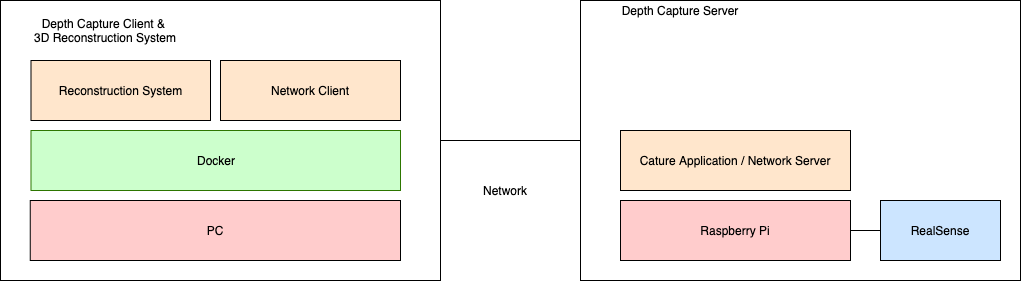

The diagram above was exported from draw.io. Its source (the exported page's mxGraphModel, read from the mxfile embedded in the PNG):
<mxGraphModel dx="1621" dy="767" grid="1" gridSize="10" guides="1" tooltips="1" connect="1" arrows="1" fold="1" page="1" pageScale="1" pageWidth="827" pageHeight="1169" math="0" shadow="0">
  <root>
    <mxCell id="0" />
    <mxCell id="1" parent="0" />
    <mxCell id="14" value="" style="rounded=0;whiteSpace=wrap;html=1;shadow=0;fillColor=none;" parent="1" vertex="1">
      <mxGeometry x="-500" width="440" height="280" as="geometry" />
    </mxCell>
    <mxCell id="12" value="" style="rounded=0;whiteSpace=wrap;html=1;shadow=0;fillColor=none;" parent="1" vertex="1">
      <mxGeometry x="80" width="440" height="280" as="geometry" />
    </mxCell>
    <mxCell id="2" value="&lt;font color=&quot;#000000&quot;&gt;Raspberry Pi&lt;/font&gt;" style="rounded=0;whiteSpace=wrap;html=1;fillColor=#FFCCCC;" parent="1" vertex="1">
      <mxGeometry x="120" y="200" width="230" height="60" as="geometry" />
    </mxCell>
    <mxCell id="4" value="&lt;font color=&quot;#000000&quot;&gt;RealSense&lt;/font&gt;" style="rounded=0;whiteSpace=wrap;html=1;fillColor=#CCE5FF;" parent="1" vertex="1">
      <mxGeometry x="380" y="200" width="120" height="60" as="geometry" />
    </mxCell>
    <mxCell id="6" value="&lt;font color=&quot;#000000&quot;&gt;Cature Application / Network Server&lt;/font&gt;" style="rounded=0;whiteSpace=wrap;html=1;fillColor=#FFE6CC;" parent="1" vertex="1">
      <mxGeometry x="120" y="130" width="230" height="60" as="geometry" />
    </mxCell>
    <mxCell id="11" value="&lt;font color=&quot;#000000&quot;&gt;PC&lt;/font&gt;" style="rounded=0;whiteSpace=wrap;html=1;fillColor=#FFCCCC;" parent="1" vertex="1">
      <mxGeometry x="-470.25" y="200" width="370.25" height="60" as="geometry" />
    </mxCell>
    <mxCell id="13" value="Depth Capture Server" style="text;html=1;strokeColor=none;fillColor=none;align=center;verticalAlign=middle;whiteSpace=wrap;rounded=0;shadow=1;" parent="1" vertex="1">
      <mxGeometry x="90" width="180" height="20" as="geometry" />
    </mxCell>
    <mxCell id="15" value="Depth Capture Client &amp;amp; &lt;br&gt;3D Reconstruction System" style="text;html=1;strokeColor=none;fillColor=none;align=center;verticalAlign=middle;whiteSpace=wrap;rounded=0;shadow=1;" parent="1" vertex="1">
      <mxGeometry x="-500" y="20" width="210" height="20" as="geometry" />
    </mxCell>
    <mxCell id="17" value="&lt;font color=&quot;#000000&quot;&gt;Docker&lt;/font&gt;" style="rounded=0;whiteSpace=wrap;html=1;shadow=0;strokeColor=#2D7600;fontColor=#ffffff;fillColor=#CCFFCC;" parent="1" vertex="1">
      <mxGeometry x="-469.5" y="130" width="369.5" height="60" as="geometry" />
    </mxCell>
    <mxCell id="19" value="&lt;font color=&quot;#000000&quot;&gt;Reconstruction System&lt;/font&gt;" style="rounded=0;whiteSpace=wrap;html=1;shadow=0;fillColor=#FFE6CC;" parent="1" vertex="1">
      <mxGeometry x="-469.5" y="60" width="179.5" height="60" as="geometry" />
    </mxCell>
    <mxCell id="21" value="" style="endArrow=none;html=1;entryX=0;entryY=0.5;entryDx=0;entryDy=0;exitX=1;exitY=0.5;exitDx=0;exitDy=0;" parent="1" source="14" target="12" edge="1">
      <mxGeometry width="50" height="50" relative="1" as="geometry">
        <mxPoint x="-130" y="270" as="sourcePoint" />
        <mxPoint x="-80" y="220" as="targetPoint" />
      </mxGeometry>
    </mxCell>
    <mxCell id="22" value="Network" style="text;html=1;strokeColor=none;fillColor=none;align=center;verticalAlign=middle;whiteSpace=wrap;rounded=0;shadow=1;" parent="1" vertex="1">
      <mxGeometry x="-30" y="180" width="70" height="20" as="geometry" />
    </mxCell>
    <mxCell id="23" value="" style="endArrow=none;html=1;entryX=0;entryY=0.5;entryDx=0;entryDy=0;exitX=1;exitY=0.5;exitDx=0;exitDy=0;" parent="1" source="2" target="4" edge="1">
      <mxGeometry width="50" height="50" relative="1" as="geometry">
        <mxPoint x="360" y="210" as="sourcePoint" />
        <mxPoint x="410" y="160" as="targetPoint" />
      </mxGeometry>
    </mxCell>
    <mxCell id="24" value="&lt;font color=&quot;#000000&quot;&gt;Network Client&lt;/font&gt;" style="rounded=0;whiteSpace=wrap;html=1;shadow=0;fillColor=#FFE6CC;" parent="1" vertex="1">
      <mxGeometry x="-280" y="60" width="180" height="60" as="geometry" />
    </mxCell>
  </root>
</mxGraphModel>